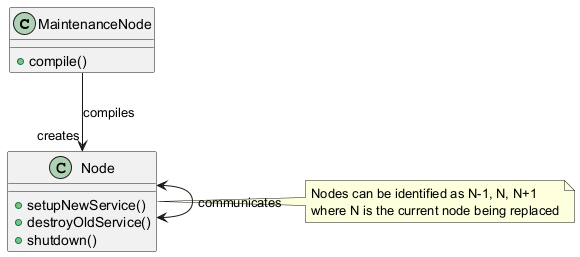

The diagram above was rendered by PlantUML. Its source (embedded in the PNG):
@startuml
class MaintenanceNode {
  +compile()
}

class Node {
  +setupNewService()
  +destroyOldService()
  +shutdown()
}

MaintenanceNode --> "creates" Node : compiles
Node <--> Node : communicates
note right of Node
  Nodes can be identified as N-1, N, N+1
  where N is the current node being replaced
endnote
@enduml